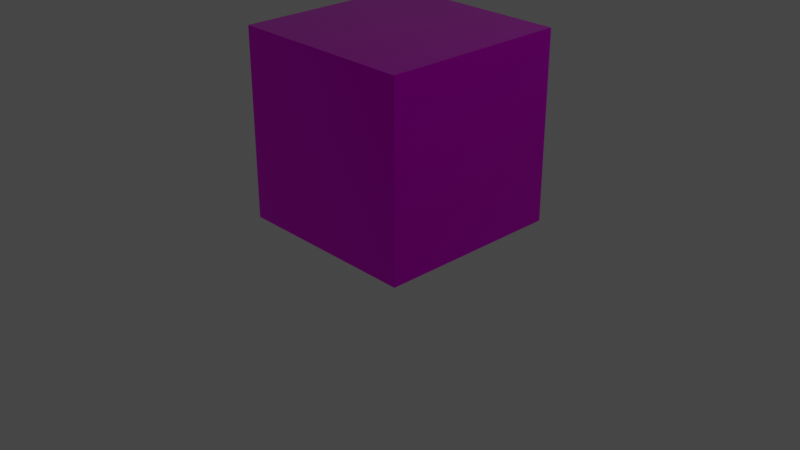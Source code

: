 # Source: colored_cube.blend  (saved by Blender 2.80.75; exported with 4.5.12 LTS)
import bpy
from mathutils import Matrix  # noqa: F401  (used for matrix-valued properties, if any)

bpy.ops.wm.read_factory_settings(use_empty=True)
scene = bpy.context.scene
scene.name = 'Scene'

# ---- collections
col_collection = bpy.data.collections.new('Collection'); scene.collection.children.link(col_collection)

# ---- images (referenced by path relative to the original .blend; pixels are not part of the script)
import os
ASSET_DIR = os.environ.get("B2B_ASSET_DIR", "")  # directory of the original .blend (textures are referenced by path, not embedded)
HERE = os.path.dirname(os.path.abspath(__file__))  # packed textures are extracted next to this script under _unpacked/

def load_image(name, relpath, width, height, colorspace="sRGB"):
    """Load a texture the original file referenced (path relative to the .blend, or extracted next to this script)."""
    p = next((c for c in (os.path.join(HERE, relpath), os.path.join(ASSET_DIR, relpath)) if relpath and os.path.exists(c)), "")
    if p:
        img = bpy.data.images.load(p, check_existing=True)
        img.name = name
    else:  # same state as the original file: an image datablock whose file is absent (Cycles renders it pink)
        img = bpy.data.images.new(name, width, height)
        img.source = "FILE"
        img.filepath = "//" + (relpath or name)
    img.colorspace_settings.name = colorspace
    return img
img_plasma_png = load_image('plasma.png', 'plasma.png', 1024, 1024, 'sRGB')

# ---- materials (node trees are filled in below, after node groups)
mat_material = bpy.data.materials.new('Material')
mat_material.alpha_threshold = 0.0
mat_material.use_transparent_shadow = False
mat_material.preview_render_type = 'FLAT'
mat_material.line_color = (0.0, 0.0, 0.0, 1.0)

# ---- material node trees
mat_material.use_nodes = True; mat_material.node_tree.nodes.clear()
_N = mat_material.node_tree.nodes; _L = mat_material.node_tree.links
n0 = _N.new('ShaderNodeOutputMaterial'); n0.name = 'Material Output'; n0.location = (300, 300)
n1 = _N.new('ShaderNodeTexImage'); n1.name = 'Image Texture'; n1.location = (-437, 299)
n1.image = img_plasma_png
n2 = _N.new('ShaderNodeBsdfPrincipled'); n2.name = 'Principled BSDF'; n2.location = (10, 300)
n2.distribution = 'GGX'
n2.subsurface_method = 'BURLEY'
n2.inputs[1].default_value = 0.9682
n2.inputs[2].default_value = 0.1318
n2.inputs[3].default_value = 1.45
n2.inputs[13].default_value = 0.0
n2.inputs[27].default_value = (0.0, 0.0, 0.0, 1.0)
n2.inputs[28].default_value = 1.0
_L.new(n2.outputs[0], n0.inputs[0])
_L.new(n1.outputs[0], n2.inputs[0])
n0.is_active_output = True

# ---- world
world_world = bpy.data.worlds.new('World'); scene.world = world_world
world_world.use_nodes = True; world_world.node_tree.nodes.clear()
_N = world_world.node_tree.nodes; _L = world_world.node_tree.links
n0 = _N.new('ShaderNodeOutputWorld'); n0.name = 'World Output'; n0.location = (300, 300)
n1 = _N.new('ShaderNodeBackground'); n1.name = 'Background'; n1.location = (10, 300)
n1.inputs[0].default_value = (0.05088, 0.05088, 0.05088, 1.0)
_L.new(n1.outputs[0], n0.inputs[0])
n0.is_active_output = True
world_world.color = (0.05088, 0.05088, 0.05088)
world_world.use_sun_shadow = False
world_world.sun_shadow_jitter_overblur = 0.0

# ---- cameras
cam_camera = bpy.data.cameras.new('Camera')
cam_camera.clip_end = 100.0
cam_camera.ortho_scale = 7.314

# ---- lights
light_light = bpy.data.lights.new('Light', 'POINT')
light_light.transmission_factor = 0.0
light_light.energy = 1000.0
light_light.shadow_soft_size = 0.1
light_light.shadow_maximum_resolution = 0.006
light_light.use_absolute_resolution = True

# ---- meshes
me_cube = bpy.data.meshes.new('Cube')
me_cube.from_pydata([(1.0, 1.0, 1.0), (1.0, 1.0, -1.0), (1.0, -1.0, 1.0), (1.0, -1.0, -1.0), (-1.0, 1.0, 1.0), (-1.0, 1.0, -1.0), (-1.0, -1.0, 1.0), (-1.0, -1.0, -1.0)], [], [(0, 4, 6, 2), (3, 2, 6, 7), (7, 6, 4, 5), (5, 1, 3, 7), (1, 0, 2, 3), (5, 4, 0, 1)])
_uv = me_cube.uv_layers.new(name='UVMap')
_uv.uv.foreach_set('vector', [0.375, 0.0, 0.625, 0.0, 0.625, 0.25, 0.375, 0.25, 0.375, 0.25, 0.625, 0.25, 0.625, 0.5, 0.375, 0.5, 0.375, 0.5, 0.625, 0.5, 0.625, 0.75, 0.375, 0.75, 0.375, 0.75, 0.625, 0.75, 0.625, 1.0, 0.375, 1.0, 0.125, 0.5, 0.375, 0.5, 0.375, 0.75, 0.125, 0.75, 0.625, 0.5, 0.875, 0.5, 0.875, 0.75, 0.625, 0.75])
me_cube.materials.append(mat_material)
me_cube.use_remesh_preserve_volume = False
me_cube.use_remesh_preserve_attributes = False
me_cube.use_mirror_vertex_groups = False
me_cube.update()

# ---- objects
ob_cube = bpy.data.objects.new('Cube', me_cube)
ob_light = bpy.data.objects.new('Light', light_light)
ob_camera = bpy.data.objects.new('Camera', cam_camera)

# ---- transforms, parenting, visibility, modifiers, constraints
ob_cube.location = (0.0, 0.0, 1.0)
ob_cube.lock_rotations_4d = False
ob_cube.empty_display_type = 'ARROWS'
ob_cube.lineart.crease_threshold = 0.0
ob_light.location = (4.076, 1.005, 5.904)
ob_light.rotation_euler = (0.6503, 0.05522, 1.866)
ob_light.lock_rotations_4d = False
ob_light.empty_display_type = 'ARROWS'
ob_light.color = (0.0, 0.0, 0.0, 0.0)
ob_light.lineart.crease_threshold = 0.0
ob_camera.location = (7.359, -6.926, 4.958)
ob_camera.rotation_euler = (1.109, 0.0, 0.8149)
ob_camera.lock_rotations_4d = False
ob_camera.empty_display_type = 'ARROWS'
ob_camera.color = (0.0, 0.0, 0.0, 0.0)
ob_camera.display_type = 'WIRE'
ob_camera.lineart.crease_threshold = 0.0

# ---- collection membership
col_collection.objects.link(ob_cube)
col_collection.objects.link(ob_light)
col_collection.objects.link(ob_camera)

# ---- scene / render settings (as saved in the file)
scene.camera = ob_camera
scene.frame_start = 1; scene.frame_end = 250; scene.frame_set(1)
scene.render.engine = 'BLENDER_EEVEE_NEXT'
scene.cycles.use_denoising = False
scene.cycles.samples = 128
scene.cycles.sampling_pattern = 'TABULATED_SOBOL'
scene.cycles.use_adaptive_sampling = False
scene.cycles.use_light_tree = False
scene.view_settings.view_transform = 'Filmic'
bpy.context.view_layer.update()
